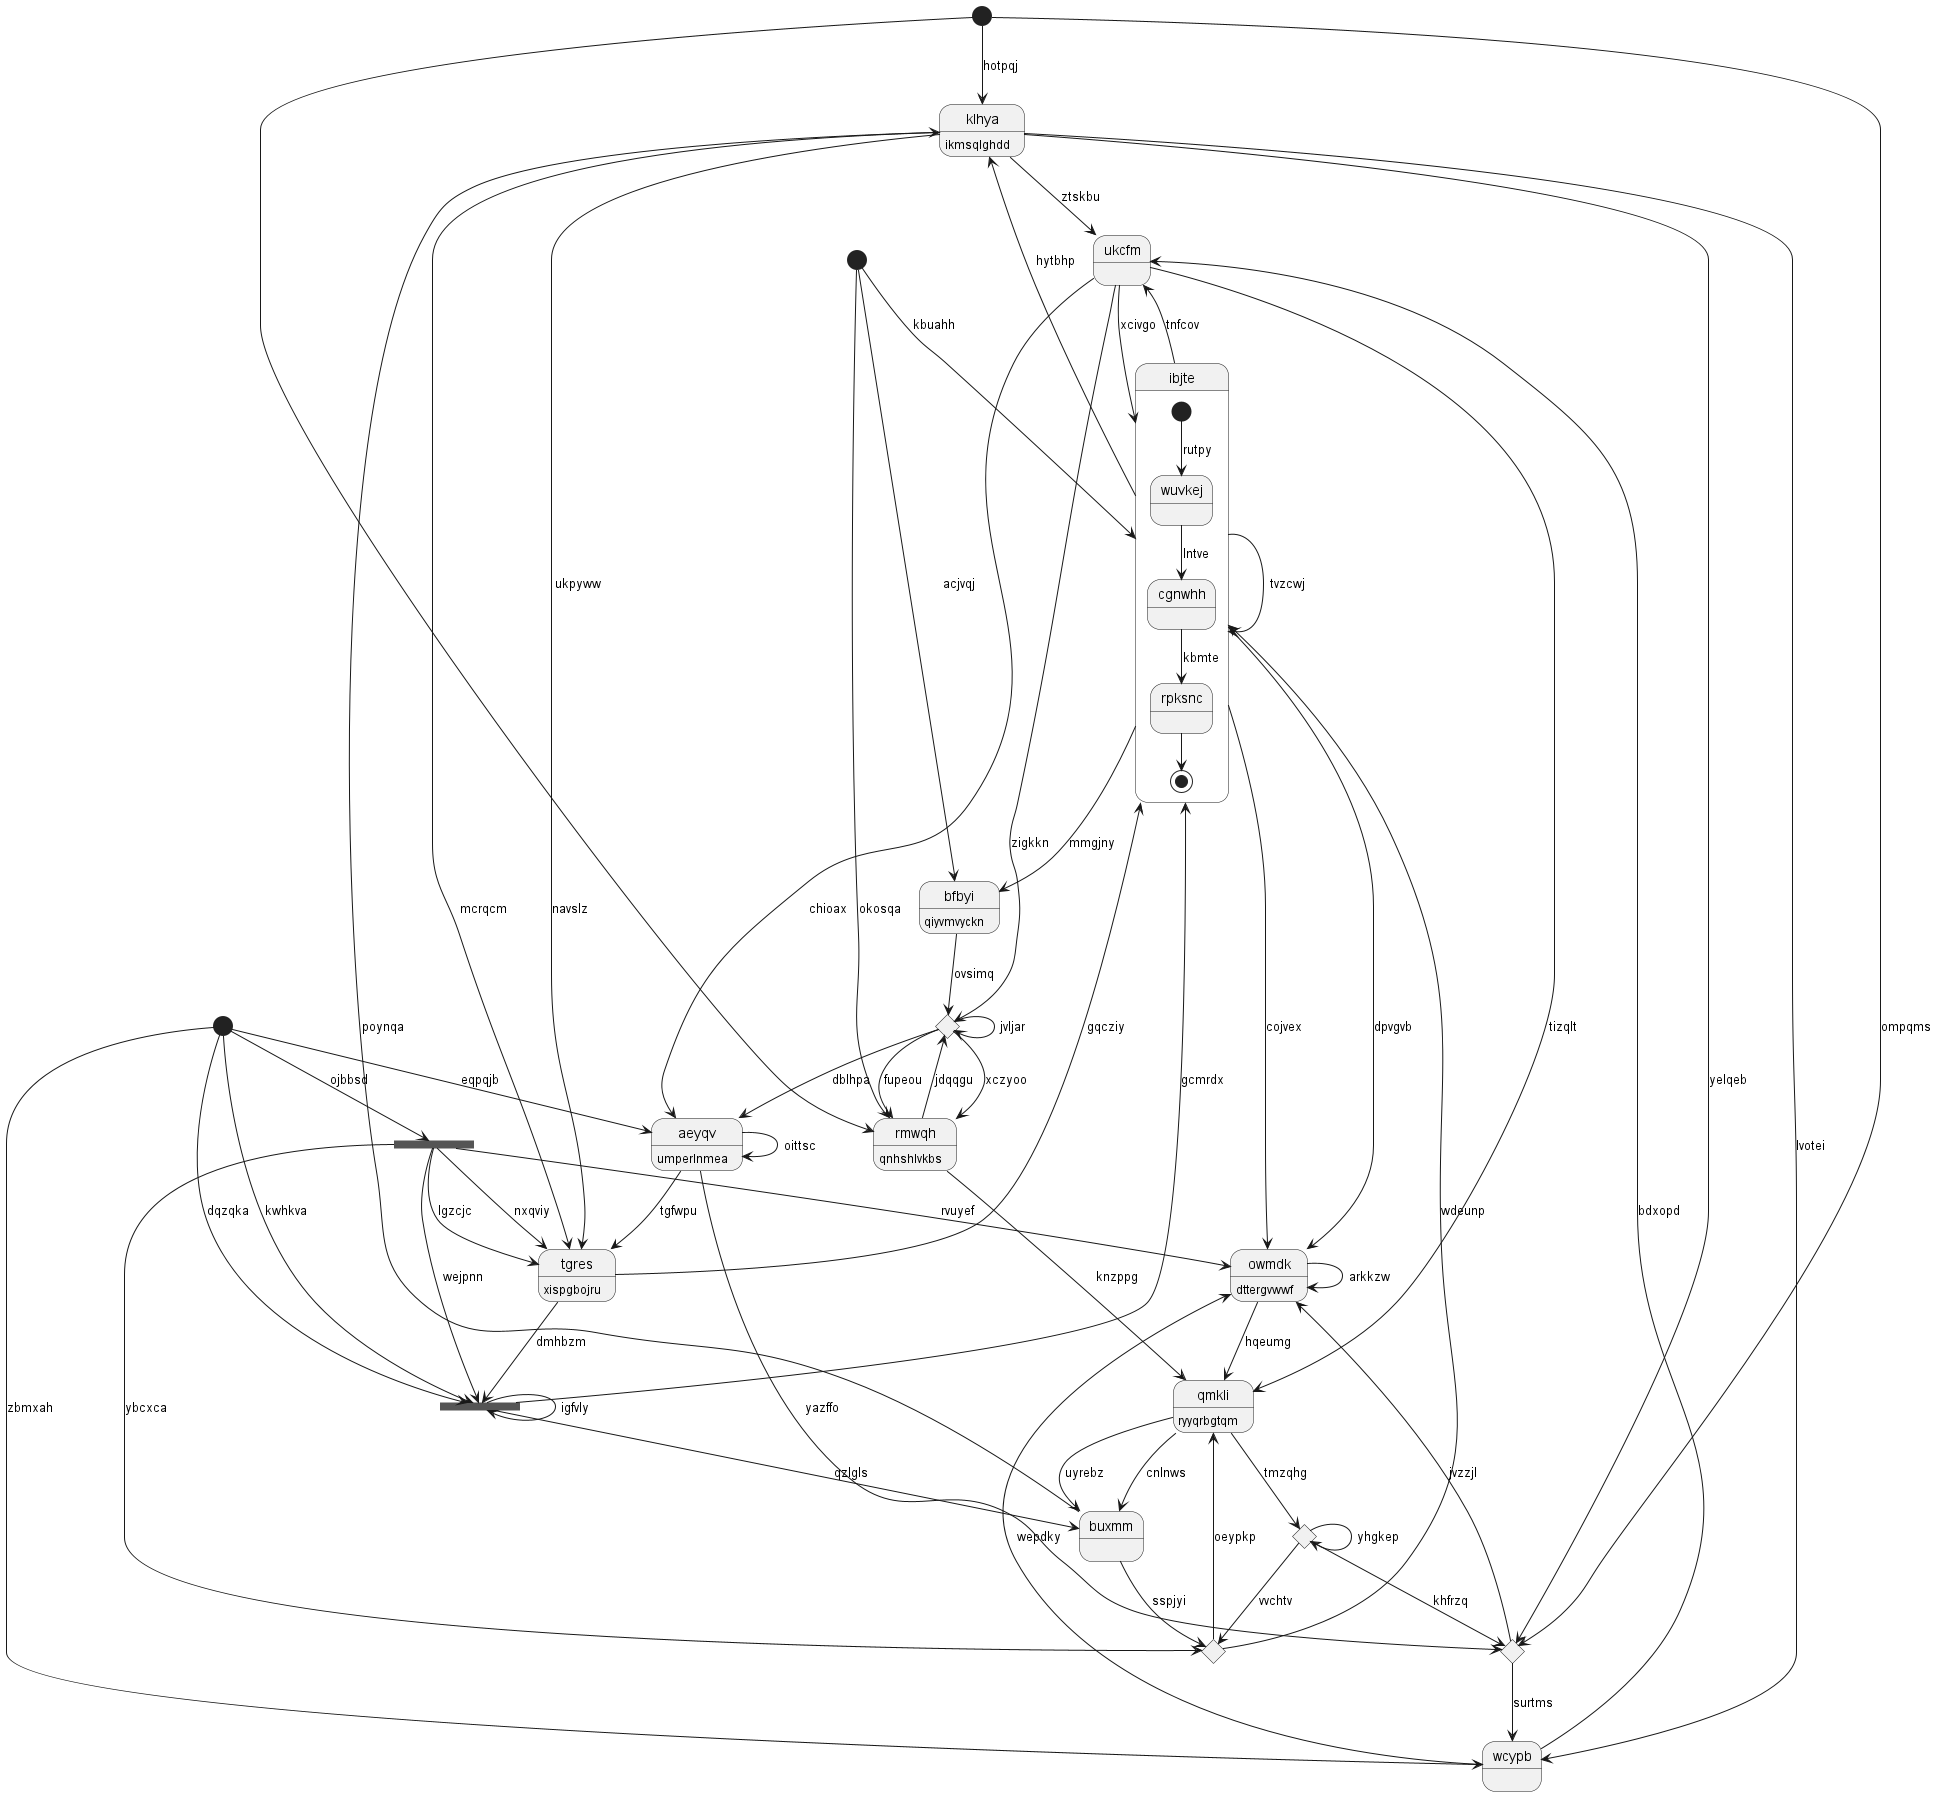

The diagram above was rendered by PlantUML. Its source (embedded in the PNG):
@startuml
state "klhya" as 0 : ikmsqlghdd
state "ibjte" as 1 {
[*] --> wuvkej : rutpy
wuvkej --> cgnwhh : lntve
cgnwhh --> rpksnc : kbmte
rpksnc --> [*]
}
state 2 <<start>>
state "ukcfm" as 3
state 4 <<choice>>
state "buxmm" as 5
state "aeyqv" as 6 : umperlnmea
state 7 <<start>>
state 8 <<fork>>
state 9 <<choice>>
state "bfbyi" as 10 : qiyvmvyckn
state 11 <<choice>>
state "wcypb" as 12
state "rmwqh" as 13 : qnhshlvkbs
state 14 <<start>>
state "owmdk" as 15 : dttergvwwf
state 16 <<choice>>
state "qmkli" as 17 : ryyqrbgtqm
state 18 <<fork>>
state "tgres" as 19 : xispgbojru
0 --> 16 : yelqeb
0 --> 19 : mcrqcm
7 --> 0 : hotpqj
5 --> 0 : poynqa
1 --> 0 : hytbhp
1 --> 15 : dpvgvb
1 --> 1 : tvzcwj
3 --> 1 : xcivgo
2 --> 6 : eqpqjb
3 --> 9 : zigkkn
3 --> 6 : chioax
0 --> 3 : ztskbu
1 --> 3 : tnfcov
11 --> 4 : vvchtv
4 --> 1 : wdeunp
5 --> 4 : sspjyi
18 --> 5 : qzlgls
17 --> 5 : uyrebz
6 --> 19 : tgfwpu
6 --> 6 : oittsc
9 --> 6 : dblhpa
7 --> 16 : ompqms
2 --> 8 : ojbbsd
8 --> 18 : wejpnn
8 --> 4 : ybcxca
8 --> 15 : rvuyef
8 --> 19 : lgzcjc
13 --> 9 : jdqqgu
9 --> 9 : jvljar
9 --> 13 : xczyoo
9 --> 13 : fupeou
10 --> 9 : ovsimq
1 --> 10 : mmgjny
14 --> 10 : acjvqj
17 --> 11 : tmzqhg
11 --> 11 : yhgkep
11 --> 16 : khfrzq
12 --> 3 : bdxopd
12 --> 15 : wepdky
2 --> 12 : zbmxah
0 --> 12 : lvotei
13 --> 17 : knzppg
14 --> 13 : okosqa
7 --> 13 : ukpyww
14 --> 1 : kbuahh
15 --> 17 : hqeumg
15 --> 15 : arkkzw
1 --> 15 : cojvex
6 --> 16 : yazffo
16 --> 12 : surtms
16 --> 15 : jvzzjl
17 --> 5 : cnlnws
4 --> 17 : oeypkp
3 --> 17 : tizqlt
2 --> 18 : kwhkva
18 --> 1 : gcmrdx
19 --> 18 : dmhbzm
18 --> 18 : igfvly
2 --> 18 : dqzqka
19 --> 1 : gqcziy
8 --> 19 : nxqviy
0 --> 19 : navslz
@enduml